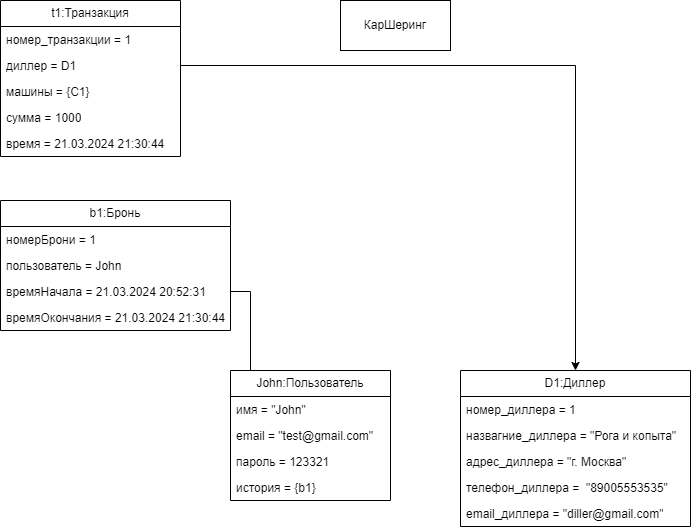

The diagram above was exported from draw.io. Its source (the exported page's mxGraphModel, read from the mxfile embedded in the PNG):
<mxGraphModel dx="1393" dy="835" grid="1" gridSize="10" guides="1" tooltips="1" connect="1" arrows="1" fold="1" page="1" pageScale="1" pageWidth="850" pageHeight="1100" background="#FFFFFF" math="0" shadow="0">
  <root>
    <mxCell id="0" />
    <mxCell id="1" parent="0" />
    <mxCell id="pshs0iiftvIsAYajualQ-6" value="КарШеринг" style="html=1;whiteSpace=wrap;" vertex="1" parent="1">
      <mxGeometry x="470" y="160" width="110" height="50" as="geometry" />
    </mxCell>
    <mxCell id="pshs0iiftvIsAYajualQ-7" value="b1:Бронь" style="swimlane;fontStyle=0;childLayout=stackLayout;horizontal=1;startSize=26;fillColor=none;horizontalStack=0;resizeParent=1;resizeParentMax=0;resizeLast=0;collapsible=1;marginBottom=0;whiteSpace=wrap;html=1;" vertex="1" parent="1">
      <mxGeometry x="130" y="360" width="230" height="130" as="geometry" />
    </mxCell>
    <mxCell id="pshs0iiftvIsAYajualQ-8" value="номерБрони = 1" style="text;strokeColor=none;fillColor=none;align=left;verticalAlign=top;spacingLeft=4;spacingRight=4;overflow=hidden;rotatable=0;points=[[0,0.5],[1,0.5]];portConstraint=eastwest;whiteSpace=wrap;html=1;" vertex="1" parent="pshs0iiftvIsAYajualQ-7">
      <mxGeometry y="26" width="230" height="26" as="geometry" />
    </mxCell>
    <mxCell id="pshs0iiftvIsAYajualQ-21" value="пользователь = John" style="text;strokeColor=none;fillColor=none;align=left;verticalAlign=top;spacingLeft=4;spacingRight=4;overflow=hidden;rotatable=0;points=[[0,0.5],[1,0.5]];portConstraint=eastwest;whiteSpace=wrap;html=1;" vertex="1" parent="pshs0iiftvIsAYajualQ-7">
      <mxGeometry y="52" width="230" height="26" as="geometry" />
    </mxCell>
    <mxCell id="pshs0iiftvIsAYajualQ-12" value="времяНачала = 21.03.2024 20:52:31" style="text;strokeColor=none;fillColor=none;align=left;verticalAlign=top;spacingLeft=4;spacingRight=4;overflow=hidden;rotatable=0;points=[[0,0.5],[1,0.5]];portConstraint=eastwest;whiteSpace=wrap;html=1;" vertex="1" parent="pshs0iiftvIsAYajualQ-7">
      <mxGeometry y="78" width="230" height="26" as="geometry" />
    </mxCell>
    <mxCell id="pshs0iiftvIsAYajualQ-11" value="времяОкончания = 21.03.2024 21:30:44" style="text;strokeColor=none;fillColor=none;align=left;verticalAlign=top;spacingLeft=4;spacingRight=4;overflow=hidden;rotatable=0;points=[[0,0.5],[1,0.5]];portConstraint=eastwest;whiteSpace=wrap;html=1;" vertex="1" parent="pshs0iiftvIsAYajualQ-7">
      <mxGeometry y="104" width="230" height="26" as="geometry" />
    </mxCell>
    <mxCell id="pshs0iiftvIsAYajualQ-13" value="John:Пользователь" style="swimlane;fontStyle=0;childLayout=stackLayout;horizontal=1;startSize=26;fillColor=none;horizontalStack=0;resizeParent=1;resizeParentMax=0;resizeLast=0;collapsible=1;marginBottom=0;whiteSpace=wrap;html=1;" vertex="1" parent="1">
      <mxGeometry x="360" y="530" width="160" height="130" as="geometry" />
    </mxCell>
    <mxCell id="pshs0iiftvIsAYajualQ-17" value="имя = &quot;John&quot;" style="text;strokeColor=none;fillColor=none;align=left;verticalAlign=top;spacingLeft=4;spacingRight=4;overflow=hidden;rotatable=0;points=[[0,0.5],[1,0.5]];portConstraint=eastwest;whiteSpace=wrap;html=1;" vertex="1" parent="pshs0iiftvIsAYajualQ-13">
      <mxGeometry y="26" width="160" height="26" as="geometry" />
    </mxCell>
    <mxCell id="pshs0iiftvIsAYajualQ-18" value="email = &quot;test@gmail.com&quot;" style="text;strokeColor=none;fillColor=none;align=left;verticalAlign=top;spacingLeft=4;spacingRight=4;overflow=hidden;rotatable=0;points=[[0,0.5],[1,0.5]];portConstraint=eastwest;whiteSpace=wrap;html=1;" vertex="1" parent="pshs0iiftvIsAYajualQ-13">
      <mxGeometry y="52" width="160" height="26" as="geometry" />
    </mxCell>
    <mxCell id="pshs0iiftvIsAYajualQ-19" value="пароль = 123321" style="text;strokeColor=none;fillColor=none;align=left;verticalAlign=top;spacingLeft=4;spacingRight=4;overflow=hidden;rotatable=0;points=[[0,0.5],[1,0.5]];portConstraint=eastwest;whiteSpace=wrap;html=1;" vertex="1" parent="pshs0iiftvIsAYajualQ-13">
      <mxGeometry y="78" width="160" height="26" as="geometry" />
    </mxCell>
    <mxCell id="pshs0iiftvIsAYajualQ-14" value="история = {b1}" style="text;strokeColor=none;fillColor=none;align=left;verticalAlign=top;spacingLeft=4;spacingRight=4;overflow=hidden;rotatable=0;points=[[0,0.5],[1,0.5]];portConstraint=eastwest;whiteSpace=wrap;html=1;" vertex="1" parent="pshs0iiftvIsAYajualQ-13">
      <mxGeometry y="104" width="160" height="26" as="geometry" />
    </mxCell>
    <mxCell id="pshs0iiftvIsAYajualQ-20" style="edgeStyle=orthogonalEdgeStyle;rounded=0;orthogonalLoop=1;jettySize=auto;html=1;endArrow=none;endFill=0;" edge="1" parent="1" source="pshs0iiftvIsAYajualQ-12" target="pshs0iiftvIsAYajualQ-13">
      <mxGeometry relative="1" as="geometry">
        <Array as="points">
          <mxPoint x="380" y="451" />
        </Array>
      </mxGeometry>
    </mxCell>
    <mxCell id="pshs0iiftvIsAYajualQ-22" value="t1:Транзакция" style="swimlane;fontStyle=0;childLayout=stackLayout;horizontal=1;startSize=26;fillColor=none;horizontalStack=0;resizeParent=1;resizeParentMax=0;resizeLast=0;collapsible=1;marginBottom=0;whiteSpace=wrap;html=1;" vertex="1" parent="1">
      <mxGeometry x="130" y="160" width="180" height="156" as="geometry" />
    </mxCell>
    <mxCell id="pshs0iiftvIsAYajualQ-23" value="номер_транзакции = 1" style="text;strokeColor=none;fillColor=none;align=left;verticalAlign=top;spacingLeft=4;spacingRight=4;overflow=hidden;rotatable=0;points=[[0,0.5],[1,0.5]];portConstraint=eastwest;whiteSpace=wrap;html=1;" vertex="1" parent="pshs0iiftvIsAYajualQ-22">
      <mxGeometry y="26" width="180" height="26" as="geometry" />
    </mxCell>
    <mxCell id="pshs0iiftvIsAYajualQ-24" value="диллер = D1" style="text;strokeColor=none;fillColor=none;align=left;verticalAlign=top;spacingLeft=4;spacingRight=4;overflow=hidden;rotatable=0;points=[[0,0.5],[1,0.5]];portConstraint=eastwest;whiteSpace=wrap;html=1;" vertex="1" parent="pshs0iiftvIsAYajualQ-22">
      <mxGeometry y="52" width="180" height="26" as="geometry" />
    </mxCell>
    <mxCell id="pshs0iiftvIsAYajualQ-25" value="машины = {C1}" style="text;strokeColor=none;fillColor=none;align=left;verticalAlign=top;spacingLeft=4;spacingRight=4;overflow=hidden;rotatable=0;points=[[0,0.5],[1,0.5]];portConstraint=eastwest;whiteSpace=wrap;html=1;" vertex="1" parent="pshs0iiftvIsAYajualQ-22">
      <mxGeometry y="78" width="180" height="26" as="geometry" />
    </mxCell>
    <mxCell id="pshs0iiftvIsAYajualQ-26" value="сумма = 1000" style="text;strokeColor=none;fillColor=none;align=left;verticalAlign=top;spacingLeft=4;spacingRight=4;overflow=hidden;rotatable=0;points=[[0,0.5],[1,0.5]];portConstraint=eastwest;whiteSpace=wrap;html=1;" vertex="1" parent="pshs0iiftvIsAYajualQ-22">
      <mxGeometry y="104" width="180" height="26" as="geometry" />
    </mxCell>
    <mxCell id="pshs0iiftvIsAYajualQ-27" value="время = 21.03.2024 21:30:44" style="text;strokeColor=none;fillColor=none;align=left;verticalAlign=top;spacingLeft=4;spacingRight=4;overflow=hidden;rotatable=0;points=[[0,0.5],[1,0.5]];portConstraint=eastwest;whiteSpace=wrap;html=1;" vertex="1" parent="pshs0iiftvIsAYajualQ-22">
      <mxGeometry y="130" width="180" height="26" as="geometry" />
    </mxCell>
    <mxCell id="pshs0iiftvIsAYajualQ-29" value="D1:Диллер" style="swimlane;fontStyle=0;childLayout=stackLayout;horizontal=1;startSize=26;fillColor=none;horizontalStack=0;resizeParent=1;resizeParentMax=0;resizeLast=0;collapsible=1;marginBottom=0;whiteSpace=wrap;html=1;" vertex="1" parent="1">
      <mxGeometry x="590" y="530" width="230" height="156" as="geometry" />
    </mxCell>
    <mxCell id="pshs0iiftvIsAYajualQ-30" value="номер_диллера = 1" style="text;strokeColor=none;fillColor=none;align=left;verticalAlign=top;spacingLeft=4;spacingRight=4;overflow=hidden;rotatable=0;points=[[0,0.5],[1,0.5]];portConstraint=eastwest;whiteSpace=wrap;html=1;" vertex="1" parent="pshs0iiftvIsAYajualQ-29">
      <mxGeometry y="26" width="230" height="26" as="geometry" />
    </mxCell>
    <mxCell id="pshs0iiftvIsAYajualQ-31" value="назвагние_диллера = &quot;Рога и копыта&quot;" style="text;strokeColor=none;fillColor=none;align=left;verticalAlign=top;spacingLeft=4;spacingRight=4;overflow=hidden;rotatable=0;points=[[0,0.5],[1,0.5]];portConstraint=eastwest;whiteSpace=wrap;html=1;" vertex="1" parent="pshs0iiftvIsAYajualQ-29">
      <mxGeometry y="52" width="230" height="26" as="geometry" />
    </mxCell>
    <mxCell id="pshs0iiftvIsAYajualQ-32" value="адрес_диллера = &quot;г. Москва&quot;" style="text;strokeColor=none;fillColor=none;align=left;verticalAlign=top;spacingLeft=4;spacingRight=4;overflow=hidden;rotatable=0;points=[[0,0.5],[1,0.5]];portConstraint=eastwest;whiteSpace=wrap;html=1;" vertex="1" parent="pshs0iiftvIsAYajualQ-29">
      <mxGeometry y="78" width="230" height="26" as="geometry" />
    </mxCell>
    <mxCell id="pshs0iiftvIsAYajualQ-34" value="телефон_диллера =&amp;nbsp; &quot;89005553535&quot;" style="text;strokeColor=none;fillColor=none;align=left;verticalAlign=top;spacingLeft=4;spacingRight=4;overflow=hidden;rotatable=0;points=[[0,0.5],[1,0.5]];portConstraint=eastwest;whiteSpace=wrap;html=1;" vertex="1" parent="pshs0iiftvIsAYajualQ-29">
      <mxGeometry y="104" width="230" height="26" as="geometry" />
    </mxCell>
    <mxCell id="pshs0iiftvIsAYajualQ-33" value="email_диллера = &quot;diller@gmail.com&quot;" style="text;strokeColor=none;fillColor=none;align=left;verticalAlign=top;spacingLeft=4;spacingRight=4;overflow=hidden;rotatable=0;points=[[0,0.5],[1,0.5]];portConstraint=eastwest;whiteSpace=wrap;html=1;" vertex="1" parent="pshs0iiftvIsAYajualQ-29">
      <mxGeometry y="130" width="230" height="26" as="geometry" />
    </mxCell>
    <mxCell id="pshs0iiftvIsAYajualQ-35" style="edgeStyle=orthogonalEdgeStyle;rounded=0;orthogonalLoop=1;jettySize=auto;html=1;" edge="1" parent="1" source="pshs0iiftvIsAYajualQ-24" target="pshs0iiftvIsAYajualQ-29">
      <mxGeometry relative="1" as="geometry" />
    </mxCell>
  </root>
</mxGraphModel>